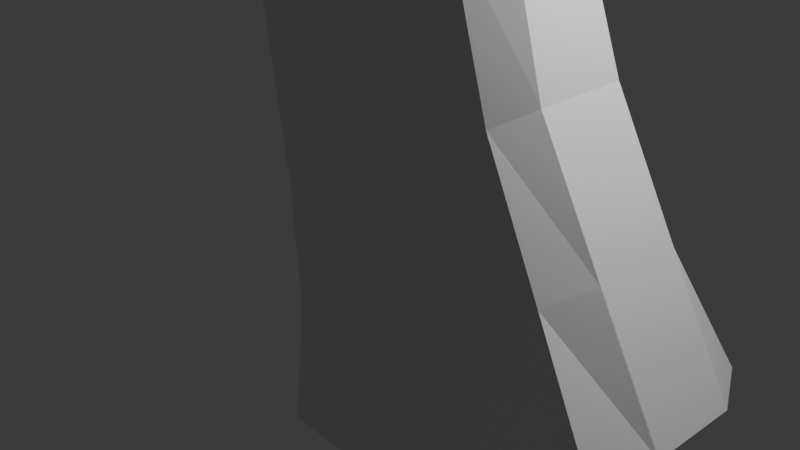 # Source: gun-ver-4.blend  (saved by Blender 4.5.88; exported with 4.5.12 LTS)
import bpy
from mathutils import Matrix  # noqa: F401  (used for matrix-valued properties, if any)

bpy.ops.wm.read_factory_settings(use_empty=True)
scene = bpy.context.scene
scene.name = 'Scene'

# ---- collections
col_collection = bpy.data.collections.new('Collection'); scene.collection.children.link(col_collection)

# ---- materials (node trees are filled in below, after node groups)
mat_material = bpy.data.materials.new('Material')
mat_material.alpha_threshold = 0.0
mat_material.roughness = 0.5
mat_material.line_color = (0.0, 0.0, 0.0, 1.0)

# ---- material node trees
mat_material.use_nodes = True; mat_material.node_tree.nodes.clear()
_N = mat_material.node_tree.nodes; _L = mat_material.node_tree.links
n0 = _N.new('ShaderNodeOutputMaterial'); n0.name = 'Material Output'; n0.location = (200, 100)
n1 = _N.new('ShaderNodeBsdfPrincipled'); n1.name = 'Principled BSDF'; n1.location = (-200, 100)
n1.inputs[3].default_value = 1.45
_L.new(n1.outputs[0], n0.inputs[0])
n0.is_active_output = True

# ---- world
world_world = bpy.data.worlds.new('World'); scene.world = world_world
world_world.use_nodes = True; world_world.node_tree.nodes.clear()
_N = world_world.node_tree.nodes; _L = world_world.node_tree.links
n0 = _N.new('ShaderNodeOutputWorld'); n0.name = 'World Output'; n0.location = (200, 100)
n1 = _N.new('ShaderNodeBackground'); n1.name = 'Background'; n1.location = (-200, 100)
n1.inputs[0].default_value = (0.05088, 0.05088, 0.05088, 1.0)
_L.new(n1.outputs[0], n0.inputs[0])
n0.is_active_output = True
world_world.color = (0.05088, 0.05088, 0.05088)
world_world.sun_shadow_jitter_overblur = 0.0

# ---- cameras
cam_camera = bpy.data.cameras.new('Camera')
cam_camera.clip_end = 100.0
cam_camera.ortho_scale = 7.314

# ---- lights
light_light = bpy.data.lights.new('Light', 'POINT')
light_light.energy = 1000.0
light_light.shadow_soft_size = 0.1

# ---- meshes
me_cube = bpy.data.meshes.new('Cube')
me_cube.from_pydata([(0.8214, 0.8336, 4.891), (2.412, 1.276, -1.265), (0.8214, -0.8336, 4.891), (2.412, -1.276, -1.265), (-2.479, 0.8336, 4.35), (-0.5508, 1.0, -2.239), (-2.479, -0.8336, 4.35), (-0.5508, -1.0, -2.239), (-0.8922, 0.0, -2.244), (1.534, 1.276, -1.743), (1.124, 0.8946, 1.329), (-0.7578, -0.7789, 0.3732), (1.124, -0.8946, 1.329), (-0.7578, 0.7789, 0.3732), (-0.514, -0.8336, 4.603), (1.534, -1.276, -1.743), (-2.575, 0.0, 4.103), (-0.514, 0.8336, 4.603), (2.548, 0.0, -1.288), (0.2455, 0.8946, 0.8511), (1.67, 0.0, -1.766), (-0.9315, 0.0, 0.3732), (0.2455, -0.8946, 0.8511), (0.0, 0.0, 8.415), (-0.8922, -0.5, -2.244), (1.095, 1.276, -1.982), (1.836, 1.0, 0.02037), (-1.203, -0.7258, 2.676), (1.836, -1.0, 0.02037), (-0.5348, 0.8707, -0.9355), (-1.182, -0.8336, 4.459), (1.973, -1.276, -1.504), (-2.575, 0.4168, 4.103), (0.1537, 0.8336, 4.747), (2.548, 0.5, -1.288), (-0.8922, 0.5, -2.244), (1.973, 1.276, -1.504), (0.6418, 0.8336, 2.799), (-0.5348, -0.8707, -0.9355), (0.6418, -0.8336, 2.799), (-1.203, 0.7258, 2.676), (0.1537, -0.8336, 4.747), (1.095, -1.276, -1.982), (-2.575, -0.4168, 4.103), (-1.182, 0.8336, 4.459), (2.548, -0.5, -1.288), (0.6847, 0.8946, 1.09), (-0.1937, 0.8946, 0.6121), (0.9576, 1.0, -0.4576), (-0.3579, 0.8336, 2.777), (1.67, -0.5, -1.766), (1.67, 0.5, -1.766), (1.23, 0.0, -2.005), (2.109, 0.0, -1.527), (-0.9315, 0.5, 0.3732), (-0.9315, -0.5, 0.3732), (-0.7084, 0.0, -0.9355), (-1.358, 0.0, 2.756), (-0.1937, -0.8946, 0.6121), (0.6847, -0.8946, 1.09), (0.9576, -1.0, -0.4576), (-0.3579, -0.8336, 2.777), (0.0, 0.5877, 8.197), (-12.94, 0.0, 8.415), (0.9981, 0.0, 8.477), (0.0, -0.5877, 8.197), (-13.02, -0.3896, 8.188), (-13.02, 0.3896, 8.188), (0.9981, -0.6615, 8.477), (0.1419, -0.8336, 2.788), (1.397, -1.0, -0.2186), (0.5184, -1.0, -0.6966), (-1.358, -0.4168, 2.756), (-0.7084, -0.5, -0.9355), (-0.7084, 0.5, -0.9355), (2.109, 0.5, -1.527), (1.23, 0.5, -2.005), (1.23, -0.5, -2.005), (-0.8578, 0.8336, 2.766), (0.5184, 1.0, -0.6966), (1.397, 1.0, -0.2186), (0.1419, 0.8336, 2.788), (2.109, -0.5, -1.527), (-1.358, 0.4168, 2.756), (-0.8578, -0.8336, 2.766), (0.9981, 0.6615, 8.477), (1.0, 1.37, 6.729), (1.0, -1.37, 6.729), (-1.0, 1.37, 6.729), (-1.0, -1.37, 6.729), (0.0, -1.37, 6.729), (1.642, -0.8336, 4.827), (0.0, 1.37, 6.729), (-14.36, 0.8348, 6.799), (-0.5, -1.37, 6.729), (3.272, 1.074, -0.7001), (0.5, 1.37, 6.729), (0.5, -1.37, 6.729), (1.642, 0.8336, 4.827), (-0.5, 1.37, 6.729), (-14.36, 0.5113, 7.621), (-14.36, -0.5113, 7.621), (-14.02, 0.0, 8.58), (-13.66, -0.2557, 4.706), (-13.66, 0.2557, 4.706), (-13.66, 0.0, 4.706), (-13.66, -0.6303, 5.015), (-13.66, 0.6303, 5.015), (-0.499, -0.4238, 8.151), (0.9981, -0.1775, 8.477), (-12.94, 0.1417, 8.415), (0.499, 0.6615, 8.229), (0.499, -0.6615, 8.229), (0.9981, 0.1775, 8.477), (-12.94, -0.1417, 8.415), (-0.499, 0.4238, 8.151), (0.0, -0.3307, 8.415), (0.0, 0.3307, 8.415), (0.499, 0.0, 8.446), (-0.499, 0.0, 8.384), (-0.499, 0.1863, 8.384), (0.499, 0.3307, 8.446), (0.499, -0.3307, 8.446), (-0.499, -0.1863, 8.384), (-14.36, -0.8348, 6.799), (-14.36, 0.0, 6.799), (-14.36, 0.3865, 6.799), (-14.36, -0.3865, 6.799), (-14.02, 0.1322, 8.58), (-14.02, -0.1322, 8.58), (3.272, -1.074, -0.7001), (1.854, 0.8009, 1.709), (1.854, -0.8009, 1.709), (1.642, 0.0, 4.827), (3.582, 0.0, -0.7233), (2.157, 0.0, 1.894), (2.566, 0.8952, 0.4005), (2.566, -0.8952, 0.4005), (1.642, -0.4168, 4.827), (3.582, 0.5, -0.7233), (1.331, 0.7463, 3.293), (1.331, -0.7463, 3.293), (1.642, 0.4168, 4.827), (3.582, -0.5, -0.7233), (2.157, -0.5, 1.894), (2.157, 0.5, 1.894), (2.869, 0.0, 0.5854), (1.635, 0.0, 3.478), (1.602, 0.0, 8.415), (1.602, -0.6615, 8.415), (1.635, 0.4168, 3.478), (2.869, 0.5, 0.5854), (2.869, -0.5, 0.5854), (1.635, -0.4168, 3.478), (1.602, 0.6615, 8.415), (2.309, 1.37, 5.894), (2.309, -1.37, 5.894), (2.86, 0.0, 5.894), (2.86, -0.5, 5.894), (2.86, 0.5, 5.894), (1.602, -0.1775, 8.415), (1.602, 0.1775, 8.415), (1.0, -0.6615, 8.648), (1.0, 0.6615, 8.648), (1.0, -0.1775, 8.648), (1.0, 0.1775, 8.648), (1.602, -0.6615, 8.648), (1.602, 0.6615, 8.648), (1.602, -0.1775, 8.648), (1.602, 0.1775, 8.648), (-14.02, -0.06609, 8.58), (-14.36, -0.1933, 6.799), (-14.36, 0.1933, 6.799), (-14.37, 0.2594, 7.627), (-14.37, 0.0, 7.627), (-14.37, -0.2594, 7.627), (-14.02, 0.06609, 8.58), (-14.37, -0.1297, 7.627), (-14.37, 0.1297, 7.627)], [], [(84, 30, 6, 27), (83, 32, 4, 40), (82, 45, 3, 31), (81, 33, 0, 37), (80, 46, 10, 26), (79, 47, 19, 48), (78, 44, 17, 49), (3, 45, 143, 130), (77, 50, 15, 42), (76, 51, 20, 52), (75, 34, 18, 53), (74, 54, 13, 29), (73, 55, 21, 56), (72, 43, 16, 57), (71, 58, 11, 38), (70, 59, 22, 60), (69, 41, 14, 61), (44, 4, 88, 99), (85, 113, 165, 163), (14, 41, 97, 90), (0, 33, 96, 86), (43, 6, 106, 103), (30, 14, 90, 94), (6, 89, 124, 106), (28, 3, 130, 137), (17, 44, 99, 92), (0, 86, 155, 98), (41, 2, 87, 97), (33, 17, 92, 96), (59, 69, 61, 22), (12, 39, 69, 59), (39, 2, 41, 69), (31, 70, 60, 15), (3, 28, 70, 31), (28, 12, 59, 70), (42, 71, 38, 7), (15, 60, 71, 42), (60, 22, 58, 71), (55, 72, 57, 21), (11, 27, 72, 55), (27, 6, 43, 72), (24, 73, 56, 8), (7, 38, 73, 24), (38, 11, 55, 73), (35, 74, 29, 5), (8, 56, 74, 35), (56, 21, 54, 74), (51, 75, 53, 20), (9, 36, 75, 51), (36, 1, 34, 75), (35, 76, 52, 8), (5, 25, 76, 35), (25, 9, 51, 76), (24, 77, 42, 7), (8, 52, 77, 24), (52, 20, 50, 77), (34, 1, 95, 139), (86, 85, 154, 155), (37, 0, 98, 140), (1, 26, 136, 95), (113, 64, 148, 161), (39, 12, 132, 141), (45, 18, 134, 143), (87, 2, 91, 156), (12, 28, 137, 132), (47, 78, 49, 19), (13, 40, 78, 47), (40, 4, 44, 78), (25, 79, 48, 9), (5, 29, 79, 25), (29, 13, 47, 79), (36, 80, 26, 1), (9, 48, 80, 36), (48, 19, 46, 80), (46, 81, 37, 10), (19, 49, 81, 46), (49, 17, 33, 81), (64, 109, 160, 148), (18, 34, 139, 134), (10, 37, 140, 131), (50, 82, 31, 15), (20, 53, 82, 50), (53, 18, 45, 82), (54, 83, 40, 13), (21, 57, 83, 54), (57, 16, 32, 83), (58, 84, 27, 11), (22, 61, 84, 58), (61, 14, 30, 84), (114, 63, 102, 170, 129), (6, 30, 94, 89), (16, 43, 103, 105), (68, 87, 156, 149), (94, 90, 65, 108), (99, 88, 67, 115), (90, 97, 112, 65), (66, 114, 129, 101), (86, 96, 111, 85), (26, 10, 131, 136), (63, 110, 128, 176, 102), (97, 87, 68, 112), (109, 68, 162, 164), (96, 92, 62, 111), (89, 94, 108, 66), (92, 99, 115, 62), (88, 4, 107, 93), (32, 16, 105, 104), (2, 39, 141, 91), (123, 114, 66, 108), (122, 116, 65, 112), (121, 117, 23, 118), (120, 110, 63, 119), (117, 120, 119, 23), (62, 115, 120, 117), (115, 67, 110, 120), (113, 121, 118, 64), (85, 111, 121, 113), (111, 62, 117, 121), (109, 122, 112, 68), (64, 118, 122, 109), (118, 23, 116, 122), (116, 123, 108, 65), (23, 119, 123, 116), (119, 63, 114, 123), (103, 106, 124, 127), (107, 104, 126, 93), (105, 103, 127, 171, 125), (104, 105, 125, 172, 126), (127, 124, 101, 129, 175), (93, 126, 173, 128, 100), (178, 174, 102, 176), (177, 175, 129, 170), (110, 67, 100, 128), (67, 88, 93, 100), (89, 66, 101, 124), (4, 32, 104, 107), (133, 142, 159, 157), (153, 138, 91, 141), (152, 144, 132, 137), (151, 145, 135, 146), (150, 142, 133, 147), (138, 133, 157, 158), (142, 98, 155, 159), (91, 138, 158, 156), (145, 150, 147, 135), (131, 140, 150, 145), (140, 98, 142, 150), (139, 151, 146, 134), (95, 136, 151, 139), (136, 131, 145, 151), (143, 152, 137, 130), (134, 146, 152, 143), (146, 135, 144, 152), (144, 153, 141, 132), (135, 147, 153, 144), (147, 133, 138, 153), (157, 159, 161, 148), (159, 155, 154, 161), (156, 158, 160, 149), (158, 157, 148, 160), (163, 165, 169, 167), (164, 162, 166, 168), (149, 160, 168, 166), (68, 149, 166, 162), (154, 85, 163, 167), (160, 109, 164, 168), (113, 161, 169, 165), (161, 154, 167, 169), (174, 177, 170, 102), (125, 171, 177, 174), (171, 127, 175, 177), (173, 178, 176, 128), (126, 172, 178, 173), (172, 125, 174, 178)])
_uv = me_cube.uv_layers.new(name='UVMap')
_uv.uv.foreach_set('vector', [0.5625, 0.9375, 0.625, 0.9375, 0.625, 1.0, 0.5625, 1.0, 0.5625, 0.1875, 0.625, 0.1875, 0.625, 0.25, 0.5625, 0.25, 0.3125, 0.6875, 0.375, 0.6875, 0.375, 0.75, 0.3125, 0.75, 0.5625, 0.4375, 0.625, 0.4375, 0.625, 0.5, 0.5625, 0.5, 0.4375, 0.4375, 0.5, 0.4375, 0.5, 0.5, 0.4375, 0.5, 0.4375, 0.3125, 0.5, 0.3125, 0.5, 0.375, 0.4375, 0.375, 0.5625, 0.3125, 0.625, 0.3125, 0.625, 0.375, 0.5625, 0.375, 0.375, 0.75, 0.375, 0.6875, 0.375, 0.6875, 0.375, 0.75, 0.1875, 0.6875, 0.25, 0.6875, 0.25, 0.75, 0.1875, 0.75, 0.1875, 0.5625, 0.25, 0.5625, 0.25, 0.625, 0.1875, 0.625, 0.3125, 0.5625, 0.375, 0.5625, 0.375, 0.625, 0.3125, 0.625, 0.4375, 0.1875, 0.5, 0.1875, 0.5, 0.25, 0.4375, 0.25, 0.4375, 0.0625, 0.5, 0.0625, 0.5, 0.125, 0.4375, 0.125, 0.5625, 0.0625, 0.625, 0.0625, 0.625, 0.125, 0.5625, 0.125, 0.4375, 0.9375, 0.5, 0.9375, 0.5, 1.0, 0.4375, 1.0, 0.4375, 0.8125, 0.5, 0.8125, 0.5, 0.875, 0.4375, 0.875, 0.5625, 0.8125, 0.625, 0.8125, 0.625, 0.875, 0.5625, 0.875, 0.625, 0.3125, 0.625, 0.25, 0.625, 0.25, 0.625, 0.3125, 0.625, 0.5, 0.625, 0.5625, 0.625, 0.5625, 0.625, 0.5, 0.625, 0.875, 0.625, 0.8125, 0.625, 0.8125, 0.625, 0.875, 0.625, 0.5, 0.625, 0.4375, 0.625, 0.4375, 0.625, 0.5, 0.625, 0.0625, 0.625, 0.0, 0.625, 0.0, 0.625, 0.0625, 0.625, 0.9375, 0.625, 0.875, 0.625, 0.875, 0.625, 0.9375, 0.625, 1.0, 0.625, 1.0, 0.625, 1.0, 0.625, 1.0, 0.4375, 0.75, 0.375, 0.75, 0.375, 0.75, 0.4375, 0.75, 0.625, 0.375, 0.625, 0.3125, 0.625, 0.3125, 0.625, 0.375, 0.625, 0.5, 0.625, 0.5, 0.625, 0.5, 0.625, 0.5, 0.625, 0.8125, 0.625, 0.75, 0.625, 0.75, 0.625, 0.8125, 0.625, 0.4375, 0.625, 0.375, 0.625, 0.375, 0.625, 0.4375, 0.5, 0.8125, 0.5625, 0.8125, 0.5625, 0.875, 0.5, 0.875, 0.5, 0.75, 0.5625, 0.75, 0.5625, 0.8125, 0.5, 0.8125, 0.5625, 0.75, 0.625, 0.75, 0.625, 0.8125, 0.5625, 0.8125, 0.375, 0.8125, 0.4375, 0.8125, 0.4375, 0.875, 0.375, 0.875, 0.375, 0.75, 0.4375, 0.75, 0.4375, 0.8125, 0.375, 0.8125, 0.4375, 0.75, 0.5, 0.75, 0.5, 0.8125, 0.4375, 0.8125, 0.375, 0.9375, 0.4375, 0.9375, 0.4375, 1.0, 0.375, 1.0, 0.375, 0.875, 0.4375, 0.875, 0.4375, 0.9375, 0.375, 0.9375, 0.4375, 0.875, 0.5, 0.875, 0.5, 0.9375, 0.4375, 0.9375, 0.5, 0.0625, 0.5625, 0.0625, 0.5625, 0.125, 0.5, 0.125, 0.5, 0.0, 0.5625, 0.0, 0.5625, 0.0625, 0.5, 0.0625, 0.5625, 0.0, 0.625, 0.0, 0.625, 0.0625, 0.5625, 0.0625, 0.375, 0.0625, 0.4375, 0.0625, 0.4375, 0.125, 0.375, 0.125, 0.375, 0.0, 0.4375, 0.0, 0.4375, 0.0625, 0.375, 0.0625, 0.4375, 0.0, 0.5, 0.0, 0.5, 0.0625, 0.4375, 0.0625, 0.375, 0.1875, 0.4375, 0.1875, 0.4375, 0.25, 0.375, 0.25, 0.375, 0.125, 0.4375, 0.125, 0.4375, 0.1875, 0.375, 0.1875, 0.4375, 0.125, 0.5, 0.125, 0.5, 0.1875, 0.4375, 0.1875, 0.25, 0.5625, 0.3125, 0.5625, 0.3125, 0.625, 0.25, 0.625, 0.25, 0.5, 0.3125, 0.5, 0.3125, 0.5625, 0.25, 0.5625, 0.3125, 0.5, 0.375, 0.5, 0.375, 0.5625, 0.3125, 0.5625, 0.125, 0.5625, 0.1875, 0.5625, 0.1875, 0.625, 0.125, 0.625, 0.125, 0.5, 0.1875, 0.5, 0.1875, 0.5625, 0.125, 0.5625, 0.1875, 0.5, 0.25, 0.5, 0.25, 0.5625, 0.1875, 0.5625, 0.125, 0.6875, 0.1875, 0.6875, 0.1875, 0.75, 0.125, 0.75, 0.125, 0.625, 0.1875, 0.625, 0.1875, 0.6875, 0.125, 0.6875, 0.1875, 0.625, 0.25, 0.625, 0.25, 0.6875, 0.1875, 0.6875, 0.375, 0.5625, 0.375, 0.5, 0.375, 0.5, 0.375, 0.5625, 0.625, 0.5, 0.625, 0.5, 0.625, 0.5, 0.625, 0.5, 0.5625, 0.5, 0.625, 0.5, 0.625, 0.5, 0.5625, 0.5, 0.375, 0.5, 0.4375, 0.5, 0.4375, 0.5, 0.375, 0.5, 0.625, 0.5625, 0.625, 0.625, 0.625, 0.625, 0.625, 0.5625, 0.5625, 0.75, 0.5, 0.75, 0.5, 0.75, 0.5625, 0.75, 0.375, 0.6875, 0.375, 0.625, 0.375, 0.625, 0.375, 0.6875, 0.625, 0.75, 0.625, 0.75, 0.625, 0.75, 0.625, 0.75, 0.5, 0.75, 0.4375, 0.75, 0.4375, 0.75, 0.5, 0.75, 0.5, 0.3125, 0.5625, 0.3125, 0.5625, 0.375, 0.5, 0.375, 0.5, 0.25, 0.5625, 0.25, 0.5625, 0.3125, 0.5, 0.3125, 0.5625, 0.25, 0.625, 0.25, 0.625, 0.3125, 0.5625, 0.3125, 0.375, 0.3125, 0.4375, 0.3125, 0.4375, 0.375, 0.375, 0.375, 0.375, 0.25, 0.4375, 0.25, 0.4375, 0.3125, 0.375, 0.3125, 0.4375, 0.25, 0.5, 0.25, 0.5, 0.3125, 0.4375, 0.3125, 0.375, 0.4375, 0.4375, 0.4375, 0.4375, 0.5, 0.375, 0.5, 0.375, 0.375, 0.4375, 0.375, 0.4375, 0.4375, 0.375, 0.4375, 0.4375, 0.375, 0.5, 0.375, 0.5, 0.4375, 0.4375, 0.4375, 0.5, 0.4375, 0.5625, 0.4375, 0.5625, 0.5, 0.5, 0.5, 0.5, 0.375, 0.5625, 0.375, 0.5625, 0.4375, 0.5, 0.4375, 0.5625, 0.375, 0.625, 0.375, 0.625, 0.4375, 0.5625, 0.4375, 0.625, 0.625, 0.625, 0.6875, 0.625, 0.6875, 0.625, 0.625, 0.375, 0.625, 0.375, 0.5625, 0.375, 0.5625, 0.375, 0.625, 0.5, 0.5, 0.5625, 0.5, 0.5625, 0.5, 0.5, 0.5, 0.25, 0.6875, 0.3125, 0.6875, 0.3125, 0.75, 0.25, 0.75, 0.25, 0.625, 0.3125, 0.625, 0.3125, 0.6875, 0.25, 0.6875, 0.3125, 0.625, 0.375, 0.625, 0.375, 0.6875, 0.3125, 0.6875, 0.5, 0.1875, 0.5625, 0.1875, 0.5625, 0.25, 0.5, 0.25, 0.5, 0.125, 0.5625, 0.125, 0.5625, 0.1875, 0.5, 0.1875, 0.5625, 0.125, 0.625, 0.125, 0.625, 0.1875, 0.5625, 0.1875, 0.5, 0.9375, 0.5625, 0.9375, 0.5625, 1.0, 0.5, 1.0, 0.5, 0.875, 0.5625, 0.875, 0.5625, 0.9375, 0.5, 0.9375, 0.5625, 0.875, 0.625, 0.875, 0.625, 0.9375, 0.5625, 0.9375, 0.875, 0.6875, 0.875, 0.625, 0.875, 0.625, 0.875, 0.6562, 0.875, 0.6875, 0.625, 1.0, 0.625, 0.9375, 0.625, 0.9375, 0.625, 1.0, 0.625, 0.125, 0.625, 0.0625, 0.625, 0.0625, 0.625, 0.125, 0.625, 0.75, 0.625, 0.75, 0.625, 0.75, 0.625, 0.75, 0.625, 0.9375, 0.625, 0.875, 0.625, 0.875, 0.625, 0.9375, 0.625, 0.3125, 0.625, 0.25, 0.625, 0.25, 0.625, 0.3125, 0.625, 0.875, 0.625, 0.8125, 0.625, 0.8125, 0.625, 0.875, 0.875, 0.75, 0.875, 0.6875, 0.875, 0.6875, 0.875, 0.75, 0.625, 0.5, 0.625, 0.4375, 0.625, 0.4375, 0.625, 0.5, 0.4375, 0.5, 0.5, 0.5, 0.5, 0.5, 0.4375, 0.5, 0.875, 0.625, 0.875, 0.5625, 0.875, 0.5625, 0.875, 0.5938, 0.875, 0.625, 0.625, 0.8125, 0.625, 0.75, 0.625, 0.75, 0.625, 0.8125, 0.625, 0.6875, 0.625, 0.75, 0.625, 0.75, 0.625, 0.6875, 0.625, 0.4375, 0.625, 0.375, 0.625, 0.375, 0.625, 0.4375, 0.625, 1.0, 0.625, 0.9375, 0.625, 0.9375, 0.625, 1.0, 0.625, 0.375, 0.625, 0.3125, 0.625, 0.3125, 0.625, 0.375, 0.625, 0.25, 0.625, 0.25, 0.625, 0.25, 0.625, 0.25, 0.625, 0.1875, 0.625, 0.125, 0.625, 0.125, 0.625, 0.1875, 0.625, 0.75, 0.5625, 0.75, 0.5625, 0.75, 0.625, 0.75, 0.8125, 0.6875, 0.875, 0.6875, 0.875, 0.75, 0.8125, 0.75, 0.6875, 0.6875, 0.75, 0.6875, 0.75, 0.75, 0.6875, 0.75, 0.6875, 0.5625, 0.75, 0.5625, 0.75, 0.625, 0.6875, 0.625, 0.8125, 0.5625, 0.875, 0.5625, 0.875, 0.625, 0.8125, 0.625, 0.75, 0.5625, 0.8125, 0.5625, 0.8125, 0.625, 0.75, 0.625, 0.75, 0.5, 0.8125, 0.5, 0.8125, 0.5625, 0.75, 0.5625, 0.8125, 0.5, 0.875, 0.5, 0.875, 0.5625, 0.8125, 0.5625, 0.625, 0.5625, 0.6875, 0.5625, 0.6875, 0.625, 0.625, 0.625, 0.625, 0.5, 0.6875, 0.5, 0.6875, 0.5625, 0.625, 0.5625, 0.6875, 0.5, 0.75, 0.5, 0.75, 0.5625, 0.6875, 0.5625, 0.625, 0.6875, 0.6875, 0.6875, 0.6875, 0.75, 0.625, 0.75, 0.625, 0.625, 0.6875, 0.625, 0.6875, 0.6875, 0.625, 0.6875, 0.6875, 0.625, 0.75, 0.625, 0.75, 0.6875, 0.6875, 0.6875, 0.75, 0.6875, 0.8125, 0.6875, 0.8125, 0.75, 0.75, 0.75, 0.75, 0.625, 0.8125, 0.625, 0.8125, 0.6875, 0.75, 0.6875, 0.8125, 0.625, 0.875, 0.625, 0.875, 0.6875, 0.8125, 0.6875, 0.625, 0.0625, 0.625, 0.0, 0.625, 0.0, 0.625, 0.0625, 0.625, 0.25, 0.625, 0.1875, 0.625, 0.1875, 0.625, 0.25, 0.625, 0.125, 0.625, 0.0625, 0.625, 0.0625, 0.625, 0.09375, 0.625, 0.125, 0.625, 0.1875, 0.625, 0.125, 0.625, 0.125, 0.625, 0.1562, 0.625, 0.1875, 0.625, 0.0625, 0.625, 0.0, 0.625, 0.0, 0.625, 0.0625, 0.625, 0.0625, 0.625, 0.25, 0.625, 0.1875, 0.625, 0.1875, 0.625, 0.1875, 0.625, 0.25, 0.625, 0.1562, 0.625, 0.125, 0.625, 0.125, 0.625, 0.1562, 0.625, 0.09375, 0.625, 0.0625, 0.625, 0.0625, 0.625, 0.09375, 0.875, 0.5625, 0.875, 0.5, 0.875, 0.5, 0.875, 0.5625, 0.625, 0.25, 0.625, 0.25, 0.625, 0.25, 0.625, 0.25, 0.625, 1.0, 0.625, 1.0, 0.625, 1.0, 0.625, 1.0, 0.625, 0.25, 0.625, 0.1875, 0.625, 0.1875, 0.625, 0.25, 0.625, 0.625, 0.625, 0.5625, 0.625, 0.5625, 0.625, 0.625, 0.5625, 0.6875, 0.625, 0.6875, 0.625, 0.75, 0.5625, 0.75, 0.4375, 0.6875, 0.5, 0.6875, 0.5, 0.75, 0.4375, 0.75, 0.4375, 0.5625, 0.5, 0.5625, 0.5, 0.625, 0.4375, 0.625, 0.5625, 0.5625, 0.625, 0.5625, 0.625, 0.625, 0.5625, 0.625, 0.625, 0.6875, 0.625, 0.625, 0.625, 0.625, 0.625, 0.6875, 0.625, 0.5625, 0.625, 0.5, 0.625, 0.5, 0.625, 0.5625, 0.625, 0.75, 0.625, 0.6875, 0.625, 0.6875, 0.625, 0.75, 0.5, 0.5625, 0.5625, 0.5625, 0.5625, 0.625, 0.5, 0.625, 0.5, 0.5, 0.5625, 0.5, 0.5625, 0.5625, 0.5, 0.5625, 0.5625, 0.5, 0.625, 0.5, 0.625, 0.5625, 0.5625, 0.5625, 0.375, 0.5625, 0.4375, 0.5625, 0.4375, 0.625, 0.375, 0.625, 0.375, 0.5, 0.4375, 0.5, 0.4375, 0.5625, 0.375, 0.5625, 0.4375, 0.5, 0.5, 0.5, 0.5, 0.5625, 0.4375, 0.5625, 0.375, 0.6875, 0.4375, 0.6875, 0.4375, 0.75, 0.375, 0.75, 0.375, 0.625, 0.4375, 0.625, 0.4375, 0.6875, 0.375, 0.6875, 0.4375, 0.625, 0.5, 0.625, 0.5, 0.6875, 0.4375, 0.6875, 0.5, 0.6875, 0.5625, 0.6875, 0.5625, 0.75, 0.5, 0.75, 0.5, 0.625, 0.5625, 0.625, 0.5625, 0.6875, 0.5, 0.6875, 0.5625, 0.625, 0.625, 0.625, 0.625, 0.6875, 0.5625, 0.6875, 0.625, 0.625, 0.625, 0.5625, 0.625, 0.5625, 0.625, 0.625, 0.625, 0.5625, 0.625, 0.5, 0.625, 0.5, 0.625, 0.5625, 0.625, 0.75, 0.625, 0.6875, 0.625, 0.6875, 0.625, 0.75, 0.625, 0.6875, 0.625, 0.625, 0.625, 0.625, 0.625, 0.6875, 0.625, 0.5, 0.625, 0.5625, 0.625, 0.5625, 0.625, 0.5, 0.625, 0.6875, 0.625, 0.75, 0.625, 0.75, 0.625, 0.6875, 0.625, 0.75, 0.625, 0.6875, 0.625, 0.6875, 0.625, 0.75, 0.625, 0.75, 0.625, 0.75, 0.625, 0.75, 0.625, 0.75, 0.625, 0.5, 0.625, 0.5, 0.625, 0.5, 0.625, 0.5, 0.625, 0.6875, 0.625, 0.6875, 0.625, 0.6875, 0.625, 0.6875, 0.625, 0.5625, 0.625, 0.5625, 0.625, 0.5625, 0.625, 0.5625, 0.625, 0.5625, 0.625, 0.5, 0.625, 0.5, 0.625, 0.5625, 0.625, 0.125, 0.625, 0.09375, 0.625, 0.09375, 0.625, 0.125, 0.625, 0.125, 0.625, 0.09375, 0.625, 0.09375, 0.625, 0.125, 0.625, 0.09375, 0.625, 0.0625, 0.625, 0.0625, 0.625, 0.09375, 0.625, 0.1875, 0.625, 0.1562, 0.625, 0.1562, 0.625, 0.1875, 0.625, 0.1875, 0.625, 0.1562, 0.625, 0.1562, 0.625, 0.1875, 0.625, 0.1562, 0.625, 0.125, 0.625, 0.125, 0.625, 0.1562])
me_cube.materials.append(mat_material)
me_cube.use_mirror_vertex_groups = False
me_cube.update()

# ---- objects
ob_cube = bpy.data.objects.new('Cube', me_cube)
ob_light = bpy.data.objects.new('Light', light_light)
ob_camera = bpy.data.objects.new('Camera', cam_camera)

# ---- transforms, parenting, visibility, modifiers, constraints
ob_cube.location = (0.0, 0.0, 0.0)
ob_cube.lock_rotations_4d = False
ob_cube.empty_display_type = 'ARROWS'
ob_cube.lineart.crease_threshold = 0.0
ob_light.location = (4.076, 1.005, 5.904)
ob_light.rotation_euler = (0.6503, 0.05522, 1.866)
ob_light.lock_rotations_4d = False
ob_light.empty_display_type = 'ARROWS'
ob_light.color = (0.0, 0.0, 0.0, 0.0)
ob_light.lineart.crease_threshold = 0.0
ob_camera.location = (7.359, -6.926, 4.958)
ob_camera.rotation_euler = (1.109, 0.0, 0.8149)
ob_camera.lock_rotations_4d = False
ob_camera.empty_display_type = 'ARROWS'
ob_camera.color = (0.0, 0.0, 0.0, 0.0)
ob_camera.display_type = 'WIRE'
ob_camera.lineart.crease_threshold = 0.0

# ---- collection membership
col_collection.objects.link(ob_cube)
col_collection.objects.link(ob_light)
col_collection.objects.link(ob_camera)

# ---- scene / render settings (as saved in the file)
scene.camera = ob_camera
scene.frame_start = 1; scene.frame_end = 250; scene.frame_set(1)
scene.render.engine = 'BLENDER_EEVEE_NEXT'
bpy.context.view_layer.update()
